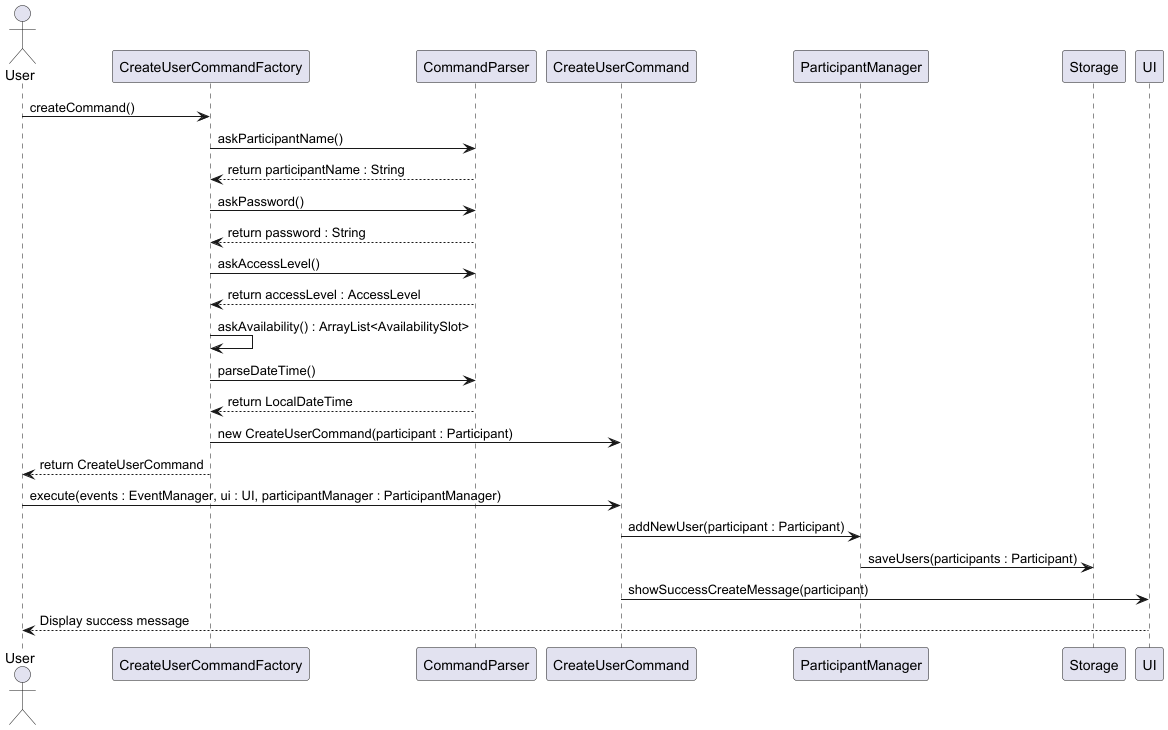

The diagram above was rendered by PlantUML. Its source (embedded in the PNG):
@startuml
actor User
participant "CreateUserCommandFactory" as Factory
participant "CommandParser"
participant "CreateUserCommand"
participant "ParticipantManager"
participant "Storage"
participant "UI"

User -> Factory: createCommand()
Factory -> CommandParser: askParticipantName()
CommandParser --> Factory: return participantName : String
Factory -> CommandParser: askPassword()
CommandParser --> Factory: return password : String
Factory -> CommandParser: askAccessLevel()
CommandParser --> Factory: return accessLevel : AccessLevel
Factory -> Factory: askAvailability() : ArrayList<AvailabilitySlot>
Factory -> CommandParser: parseDateTime()
CommandParser --> Factory: return LocalDateTime

Factory -> CreateUserCommand: new CreateUserCommand(participant : Participant)
Factory --> User: return CreateUserCommand

User -> CreateUserCommand: execute(events : EventManager, ui : UI, participantManager : ParticipantManager)
CreateUserCommand -> ParticipantManager: addNewUser(participant : Participant)
ParticipantManager -> Storage: saveUsers(participants : Participant)
CreateUserCommand -> UI: showSuccessCreateMessage(participant)
UI --> User: Display success message
@enduml